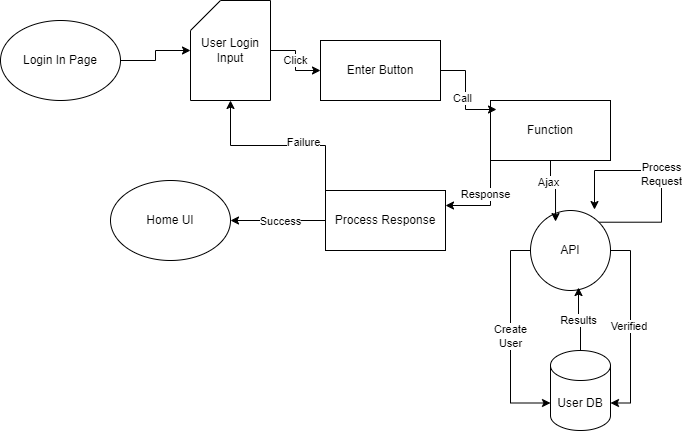

The diagram above was exported from draw.io. Its source (the exported page's mxGraphModel, read from the mxfile embedded in the PNG):
<mxGraphModel dx="629" dy="983" grid="1" gridSize="10" guides="1" tooltips="1" connect="1" arrows="1" fold="1" page="1" pageScale="1" pageWidth="850" pageHeight="1100" math="0" shadow="0">
  <root>
    <mxCell id="0" />
    <mxCell id="1" parent="0" />
    <mxCell id="fO6vhLGkoWOV1OsFhHz--11" style="edgeStyle=orthogonalEdgeStyle;rounded=0;orthogonalLoop=1;jettySize=auto;html=1;exitX=1;exitY=0.5;exitDx=0;exitDy=0;" parent="1" source="fO6vhLGkoWOV1OsFhHz--1" target="fO6vhLGkoWOV1OsFhHz--3" edge="1">
      <mxGeometry relative="1" as="geometry" />
    </mxCell>
    <mxCell id="fO6vhLGkoWOV1OsFhHz--1" value="Login In Page" style="ellipse;whiteSpace=wrap;html=1;" parent="1" vertex="1">
      <mxGeometry x="40" y="140" width="120" height="80" as="geometry" />
    </mxCell>
    <mxCell id="fO6vhLGkoWOV1OsFhHz--2" value="User DB" style="shape=cylinder3;whiteSpace=wrap;html=1;boundedLbl=1;backgroundOutline=1;size=15;" parent="1" vertex="1">
      <mxGeometry x="590" y="470" width="60" height="80" as="geometry" />
    </mxCell>
    <mxCell id="fO6vhLGkoWOV1OsFhHz--10" value="Click" style="edgeStyle=orthogonalEdgeStyle;rounded=0;orthogonalLoop=1;jettySize=auto;html=1;exitX=1;exitY=0.5;exitDx=0;exitDy=0;exitPerimeter=0;entryX=0;entryY=0.5;entryDx=0;entryDy=0;" parent="1" source="fO6vhLGkoWOV1OsFhHz--3" target="fO6vhLGkoWOV1OsFhHz--4" edge="1">
      <mxGeometry relative="1" as="geometry" />
    </mxCell>
    <mxCell id="fO6vhLGkoWOV1OsFhHz--3" value="User Login Input" style="shape=card;whiteSpace=wrap;html=1;" parent="1" vertex="1">
      <mxGeometry x="230" y="120" width="80" height="100" as="geometry" />
    </mxCell>
    <mxCell id="fO6vhLGkoWOV1OsFhHz--4" value="Enter Button" style="rounded=0;whiteSpace=wrap;html=1;" parent="1" vertex="1">
      <mxGeometry x="360" y="160" width="120" height="60" as="geometry" />
    </mxCell>
    <mxCell id="fO6vhLGkoWOV1OsFhHz--16" value="Process&lt;div&gt;Request&lt;/div&gt;" style="edgeStyle=orthogonalEdgeStyle;rounded=0;orthogonalLoop=1;jettySize=auto;html=1;exitX=1;exitY=0;exitDx=0;exitDy=0;entryX=0.8;entryY=-0.012;entryDx=0;entryDy=0;entryPerimeter=0;" parent="1" source="fO6vhLGkoWOV1OsFhHz--5" target="fO6vhLGkoWOV1OsFhHz--5" edge="1">
      <mxGeometry relative="1" as="geometry">
        <mxPoint x="700" y="310" as="targetPoint" />
        <Array as="points">
          <mxPoint x="701" y="342" />
          <mxPoint x="701" y="290" />
          <mxPoint x="634" y="290" />
        </Array>
      </mxGeometry>
    </mxCell>
    <mxCell id="fO6vhLGkoWOV1OsFhHz--5" value="API" style="ellipse;whiteSpace=wrap;html=1;aspect=fixed;" parent="1" vertex="1">
      <mxGeometry x="570" y="330" width="80" height="80" as="geometry" />
    </mxCell>
    <mxCell id="fO6vhLGkoWOV1OsFhHz--20" style="edgeStyle=orthogonalEdgeStyle;rounded=0;orthogonalLoop=1;jettySize=auto;html=1;exitX=0;exitY=1;exitDx=0;exitDy=0;entryX=1;entryY=0.25;entryDx=0;entryDy=0;" parent="1" source="fO6vhLGkoWOV1OsFhHz--6" target="fO6vhLGkoWOV1OsFhHz--19" edge="1">
      <mxGeometry relative="1" as="geometry" />
    </mxCell>
    <mxCell id="fO6vhLGkoWOV1OsFhHz--21" value="Response" style="edgeLabel;html=1;align=center;verticalAlign=middle;resizable=0;points=[];" parent="fO6vhLGkoWOV1OsFhHz--20" vertex="1" connectable="0">
      <mxGeometry x="-0.2667" y="-6" relative="1" as="geometry">
        <mxPoint as="offset" />
      </mxGeometry>
    </mxCell>
    <mxCell id="fO6vhLGkoWOV1OsFhHz--6" value="Function" style="rounded=0;whiteSpace=wrap;html=1;" parent="1" vertex="1">
      <mxGeometry x="530" y="220" width="120" height="60" as="geometry" />
    </mxCell>
    <mxCell id="fO6vhLGkoWOV1OsFhHz--8" style="edgeStyle=orthogonalEdgeStyle;rounded=0;orthogonalLoop=1;jettySize=auto;html=1;exitX=1;exitY=0.5;exitDx=0;exitDy=0;entryX=0.05;entryY=0.15;entryDx=0;entryDy=0;entryPerimeter=0;" parent="1" source="fO6vhLGkoWOV1OsFhHz--4" target="fO6vhLGkoWOV1OsFhHz--6" edge="1">
      <mxGeometry relative="1" as="geometry" />
    </mxCell>
    <mxCell id="fO6vhLGkoWOV1OsFhHz--9" value="Call" style="edgeLabel;html=1;align=center;verticalAlign=middle;resizable=0;points=[];" parent="fO6vhLGkoWOV1OsFhHz--8" vertex="1" connectable="0">
      <mxGeometry x="0.0947" y="-4" relative="1" as="geometry">
        <mxPoint as="offset" />
      </mxGeometry>
    </mxCell>
    <mxCell id="fO6vhLGkoWOV1OsFhHz--12" style="edgeStyle=orthogonalEdgeStyle;rounded=0;orthogonalLoop=1;jettySize=auto;html=1;exitX=0.5;exitY=1;exitDx=0;exitDy=0;entryX=0.313;entryY=0.138;entryDx=0;entryDy=0;entryPerimeter=0;" parent="1" source="fO6vhLGkoWOV1OsFhHz--6" target="fO6vhLGkoWOV1OsFhHz--5" edge="1">
      <mxGeometry relative="1" as="geometry" />
    </mxCell>
    <mxCell id="fO6vhLGkoWOV1OsFhHz--18" value="Ajax" style="edgeLabel;html=1;align=center;verticalAlign=middle;resizable=0;points=[];" parent="fO6vhLGkoWOV1OsFhHz--12" vertex="1" connectable="0">
      <mxGeometry x="-0.364" y="-3" relative="1" as="geometry">
        <mxPoint as="offset" />
      </mxGeometry>
    </mxCell>
    <mxCell id="fO6vhLGkoWOV1OsFhHz--13" value="Results" style="edgeStyle=orthogonalEdgeStyle;rounded=0;orthogonalLoop=1;jettySize=auto;html=1;exitX=0.5;exitY=0;exitDx=0;exitDy=0;exitPerimeter=0;entryX=0.6;entryY=0.963;entryDx=0;entryDy=0;entryPerimeter=0;" parent="1" source="fO6vhLGkoWOV1OsFhHz--2" target="fO6vhLGkoWOV1OsFhHz--5" edge="1">
      <mxGeometry relative="1" as="geometry" />
    </mxCell>
    <mxCell id="fO6vhLGkoWOV1OsFhHz--14" value="Verified&amp;nbsp;" style="edgeStyle=orthogonalEdgeStyle;rounded=0;orthogonalLoop=1;jettySize=auto;html=1;exitX=1;exitY=0.5;exitDx=0;exitDy=0;entryX=1;entryY=0;entryDx=0;entryDy=52.5;entryPerimeter=0;" parent="1" source="fO6vhLGkoWOV1OsFhHz--5" target="fO6vhLGkoWOV1OsFhHz--2" edge="1">
      <mxGeometry relative="1" as="geometry" />
    </mxCell>
    <mxCell id="fO6vhLGkoWOV1OsFhHz--15" value="Create&lt;div&gt;User&lt;/div&gt;" style="edgeStyle=orthogonalEdgeStyle;rounded=0;orthogonalLoop=1;jettySize=auto;html=1;exitX=0;exitY=0.5;exitDx=0;exitDy=0;entryX=0;entryY=0;entryDx=0;entryDy=52.5;entryPerimeter=0;" parent="1" source="fO6vhLGkoWOV1OsFhHz--5" target="fO6vhLGkoWOV1OsFhHz--2" edge="1">
      <mxGeometry relative="1" as="geometry" />
    </mxCell>
    <mxCell id="fO6vhLGkoWOV1OsFhHz--26" style="edgeStyle=orthogonalEdgeStyle;rounded=0;orthogonalLoop=1;jettySize=auto;html=1;exitX=0;exitY=0.5;exitDx=0;exitDy=0;entryX=1;entryY=0.5;entryDx=0;entryDy=0;" parent="1" source="fO6vhLGkoWOV1OsFhHz--19" target="fO6vhLGkoWOV1OsFhHz--25" edge="1">
      <mxGeometry relative="1" as="geometry" />
    </mxCell>
    <mxCell id="fO6vhLGkoWOV1OsFhHz--27" value="Success" style="edgeLabel;html=1;align=center;verticalAlign=middle;resizable=0;points=[];" parent="fO6vhLGkoWOV1OsFhHz--26" vertex="1" connectable="0">
      <mxGeometry x="-0.0211" y="-1" relative="1" as="geometry">
        <mxPoint y="1" as="offset" />
      </mxGeometry>
    </mxCell>
    <mxCell id="fO6vhLGkoWOV1OsFhHz--19" value="Process Response" style="rounded=0;whiteSpace=wrap;html=1;" parent="1" vertex="1">
      <mxGeometry x="365" y="310" width="120" height="60" as="geometry" />
    </mxCell>
    <mxCell id="fO6vhLGkoWOV1OsFhHz--22" style="edgeStyle=orthogonalEdgeStyle;rounded=0;orthogonalLoop=1;jettySize=auto;html=1;exitX=0;exitY=0;exitDx=0;exitDy=0;entryX=0.5;entryY=1;entryDx=0;entryDy=0;entryPerimeter=0;" parent="1" source="fO6vhLGkoWOV1OsFhHz--19" target="fO6vhLGkoWOV1OsFhHz--3" edge="1">
      <mxGeometry relative="1" as="geometry" />
    </mxCell>
    <mxCell id="fO6vhLGkoWOV1OsFhHz--23" value="Failure" style="edgeLabel;html=1;align=center;verticalAlign=middle;resizable=0;points=[];" parent="fO6vhLGkoWOV1OsFhHz--22" vertex="1" connectable="0">
      <mxGeometry x="-0.2649" y="-4" relative="1" as="geometry">
        <mxPoint as="offset" />
      </mxGeometry>
    </mxCell>
    <mxCell id="fO6vhLGkoWOV1OsFhHz--25" value="Home UI" style="ellipse;whiteSpace=wrap;html=1;" parent="1" vertex="1">
      <mxGeometry x="150" y="300" width="120" height="80" as="geometry" />
    </mxCell>
  </root>
</mxGraphModel>